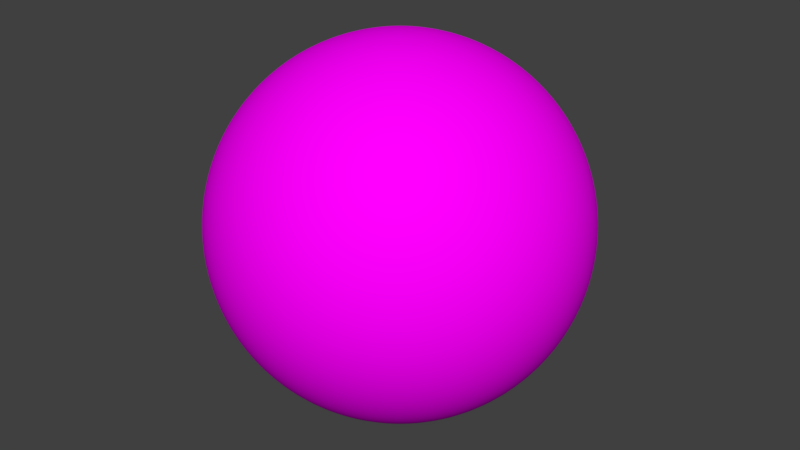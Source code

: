# Source: ziemia.blend  (saved by Blender 2.79.0; exported with 4.5.12 LTS)
import bpy
from mathutils import Matrix  # noqa: F401  (used for matrix-valued properties, if any)

bpy.ops.wm.read_factory_settings(use_empty=True)
scene = bpy.context.scene
scene.name = 'Scene'

# ---- collections
col_collection_1 = bpy.data.collections.new('Collection 1'); scene.collection.children.link(col_collection_1)

# ---- images (referenced by path relative to the original .blend; pixels are not part of the script)
import os
ASSET_DIR = os.environ.get("B2B_ASSET_DIR", "")  # directory of the original .blend (textures are referenced by path, not embedded)
HERE = os.path.dirname(os.path.abspath(__file__))  # packed textures are extracted next to this script under _unpacked/

def load_image(name, relpath, width, height, colorspace="sRGB"):
    """Load a texture the original file referenced (path relative to the .blend, or extracted next to this script)."""
    p = next((c for c in (os.path.join(HERE, relpath), os.path.join(ASSET_DIR, relpath)) if relpath and os.path.exists(c)), "")
    if p:
        img = bpy.data.images.load(p, check_existing=True)
        img.name = name
    else:  # same state as the original file: an image datablock whose file is absent (Cycles renders it pink)
        img = bpy.data.images.new(name, width, height)
        img.source = "FILE"
        img.filepath = "//" + (relpath or name)
    img.colorspace_settings.name = colorspace
    return img
img_albedo_jpg = load_image('Albedo.jpg', 'Albedo.jpg', 1024, 1024, 'sRGB')

# ---- materials (node trees are filled in below, after node groups)
mat_material_001 = bpy.data.materials.new('Material.001')
mat_material_001.alpha_threshold = 0.0
mat_material_001.roughness = 0.5

# ---- material node trees
mat_material_001.use_nodes = True; mat_material_001.node_tree.nodes.clear()
_N = mat_material_001.node_tree.nodes; _L = mat_material_001.node_tree.links
n0 = _N.new('ShaderNodeBsdfDiffuse'); n0.name = 'Diffuse BSDF'; n0.location = (-80, 300)
n1 = _N.new('ShaderNodeOutputMaterial'); n1.name = 'Material Output'; n1.location = (280, 280)
n2 = _N.new('ShaderNodeTexImage'); n2.name = 'Image Texture'; n2.location = (-360, 300)
n2.width = 140
n2.image = img_albedo_jpg
n2.projection = 'SPHERE'
n3 = _N.new('ShaderNodeTexCoord'); n3.name = 'Texture Coordinate'; n3.location = (-700, 280)
_L.new(n0.outputs[0], n1.inputs[0])
_L.new(n2.outputs[0], n0.inputs[0])
_L.new(n3.outputs[0], n2.inputs[0])
n1.is_active_output = True

# ---- world
world_world = bpy.data.worlds.new('World'); scene.world = world_world
world_world.color = (0.05088, 0.05088, 0.05088)
world_world.use_sun_shadow = False
world_world.sun_shadow_jitter_overblur = 0.0
world_world.cycles.sampling_method = 'MANUAL'

# ---- meshes
me_sphere = bpy.data.meshes.new('Sphere')
me_sphere.from_pydata([(0.0, -3.258e-07, -1.0), (0.03806, 0.1913, 0.9808), (0.07466, 0.3753, 0.9239), (0.1084, 0.5449, 0.8315), (0.1379, 0.6935, 0.7071), (0.1622, 0.8155, 0.5556), (0.1802, 0.9061, 0.3827), (0.1913, 0.9619, 0.1951), (0.1951, 0.9808, 7.55e-08), (0.1913, 0.9619, -0.1951), (0.1802, 0.9061, -0.3827), (0.1622, 0.8155, -0.5556), (0.1379, 0.6935, -0.7071), (0.1084, 0.5449, -0.8315), (0.07466, 0.3753, -0.9239), (0.03806, 0.1913, -0.9808), (0.07466, 0.1802, 0.9808), (0.1464, 0.3536, 0.9239), (0.2126, 0.5133, 0.8315), (0.2706, 0.6533, 0.7071), (0.3182, 0.7682, 0.5556), (0.3536, 0.8536, 0.3827), (0.3753, 0.9061, 0.1951), (0.3827, 0.9239, 7.55e-08), (0.3753, 0.9061, -0.1951), (0.3536, 0.8536, -0.3827), (0.3182, 0.7682, -0.5556), (0.2706, 0.6533, -0.7071), (0.2126, 0.5133, -0.8315), (0.1464, 0.3536, -0.9239), (0.07466, 0.1802, -0.9808), (0.1084, 0.1622, 0.9808), (0.2126, 0.3182, 0.9239), (0.3087, 0.4619, 0.8315), (0.3928, 0.5879, 0.7071), (0.4619, 0.6913, 0.5556), (0.5133, 0.7682, 0.3827), (0.5449, 0.8155, 0.1951), (0.5556, 0.8315, 7.55e-08), (0.5449, 0.8155, -0.1951), (0.5133, 0.7682, -0.3827), (0.4619, 0.6913, -0.5556), (0.3928, 0.5879, -0.7071), (0.3087, 0.4619, -0.8315), (0.2126, 0.3182, -0.9239), (0.1084, 0.1622, -0.9808), (0.1379, 0.1379, 0.9808), (0.2706, 0.2706, 0.9239), (0.3928, 0.3928, 0.8315), (0.5, 0.5, 0.7071), (0.5879, 0.5879, 0.5556), (0.6533, 0.6533, 0.3827), (0.6935, 0.6935, 0.1951), (0.7071, 0.7071, 7.55e-08), (0.6935, 0.6935, -0.1951), (0.6533, 0.6533, -0.3827), (0.5879, 0.5879, -0.5556), (0.5, 0.5, -0.7071), (0.3928, 0.3928, -0.8315), (0.2706, 0.2706, -0.9239), (0.1379, 0.1379, -0.9808), (0.1622, 0.1084, 0.9808), (0.3182, 0.2126, 0.9239), (0.4619, 0.3087, 0.8315), (0.5879, 0.3928, 0.7071), (0.6913, 0.4619, 0.5556), (0.7682, 0.5133, 0.3827), (0.8155, 0.5449, 0.1951), (0.8315, 0.5556, 7.55e-08), (0.8155, 0.5449, -0.1951), (0.7682, 0.5133, -0.3827), (0.6913, 0.4619, -0.5556), (0.5879, 0.3928, -0.7071), (0.4619, 0.3087, -0.8315), (0.3182, 0.2126, -0.9239), (0.1622, 0.1084, -0.9808), (0.1802, 0.07466, 0.9808), (0.3536, 0.1464, 0.9239), (0.5133, 0.2126, 0.8315), (0.6533, 0.2706, 0.7071), (0.7682, 0.3182, 0.5556), (0.8536, 0.3536, 0.3827), (0.9061, 0.3753, 0.1951), (0.9239, 0.3827, 7.55e-08), (0.9061, 0.3753, -0.1951), (0.8536, 0.3536, -0.3827), (0.7682, 0.3182, -0.5556), (0.6533, 0.2706, -0.7071), (0.5133, 0.2126, -0.8315), (0.3536, 0.1464, -0.9239), (0.1802, 0.07466, -0.9808), (0.1913, 0.03806, 0.9808), (0.3753, 0.07466, 0.9239), (0.5449, 0.1084, 0.8315), (0.6935, 0.1379, 0.7071), (0.8155, 0.1622, 0.5556), (0.9061, 0.1802, 0.3827), (0.9619, 0.1913, 0.1951), (0.9808, 0.1951, 7.55e-08), (0.9619, 0.1913, -0.1951), (0.9061, 0.1802, -0.3827), (0.8155, 0.1622, -0.5556), (0.6935, 0.1379, -0.7071), (0.5449, 0.1084, -0.8315), (0.3753, 0.07466, -0.9239), (0.1913, 0.03806, -0.9808), (0.1951, -3.266e-07, 0.9808), (0.3827, -3.192e-07, 0.9239), (0.5556, -3.117e-07, 0.8315), (0.7071, -3.192e-07, 0.7071), (0.8315, -3.341e-07, 0.5556), (0.9239, -2.745e-07, 0.3827), (0.9808, -3.937e-07, 0.1951), (1.0, -3.788e-07, 7.55e-08), (0.9808, -3.937e-07, -0.1951), (0.9239, -2.298e-07, -0.3827), (0.8315, -3.341e-07, -0.5556), (0.7071, -3.192e-07, -0.7071), (0.5556, -3.415e-07, -0.8315), (0.3827, -3.043e-07, -0.9239), (0.1951, -3.08e-07, -0.9808), (0.1913, -0.03806, 0.9808), (0.3753, -0.07466, 0.9239), (0.5449, -0.1084, 0.8315), (0.6935, -0.138, 0.7071), (0.8155, -0.1622, 0.5556), (0.9061, -0.1802, 0.3827), (0.9619, -0.1913, 0.1951), (0.9808, -0.1951, 7.55e-08), (0.9619, -0.1913, -0.1951), (0.9061, -0.1802, -0.3827), (0.8155, -0.1622, -0.5556), (0.6935, -0.138, -0.7071), (0.5449, -0.1084, -0.8315), (0.3753, -0.07466, -0.9239), (0.1913, -0.03806, -0.9808), (0.1802, -0.07466, 0.9808), (0.3536, -0.1464, 0.9239), (0.5133, -0.2126, 0.8315), (0.6533, -0.2706, 0.7071), (0.7682, -0.3182, 0.5556), (0.8536, -0.3536, 0.3827), (0.9061, -0.3753, 0.1951), (0.9239, -0.3827, 7.55e-08), (0.9061, -0.3753, -0.1951), (0.8536, -0.3536, -0.3827), (0.7682, -0.3182, -0.5556), (0.6533, -0.2706, -0.7071), (0.5133, -0.2126, -0.8315), (0.3536, -0.1464, -0.9239), (0.1802, -0.07466, -0.9808), (0.1622, -0.1084, 0.9808), (0.3182, -0.2126, 0.9239), (0.4619, -0.3087, 0.8315), (0.5879, -0.3928, 0.7071), (0.6913, -0.4619, 0.5556), (0.7682, -0.5133, 0.3827), (0.8155, -0.5449, 0.1951), (0.8315, -0.5556, 7.55e-08), (0.8155, -0.5449, -0.1951), (0.7682, -0.5133, -0.3827), (0.6913, -0.4619, -0.5556), (0.5879, -0.3928, -0.7071), (0.4619, -0.3087, -0.8315), (0.3182, -0.2126, -0.9239), (0.1622, -0.1084, -0.9808), (0.1379, -0.138, 0.9808), (0.2706, -0.2706, 0.9239), (0.3928, -0.3928, 0.8315), (0.5, -0.5, 0.7071), (0.5879, -0.5879, 0.5556), (0.6533, -0.6533, 0.3827), (0.6935, -0.6935, 0.1951), (0.7071, -0.7071, 7.55e-08), (0.6935, -0.6935, -0.1951), (0.6533, -0.6533, -0.3827), (0.5879, -0.5879, -0.5556), (0.5, -0.5, -0.7071), (0.3928, -0.3928, -0.8315), (0.2706, -0.2706, -0.9239), (0.1379, -0.138, -0.9808), (0.1084, -0.1622, 0.9808), (0.2126, -0.3182, 0.9239), (0.3087, -0.4619, 0.8315), (0.3928, -0.5879, 0.7071), (0.4619, -0.6913, 0.5556), (0.5133, -0.7682, 0.3827), (0.5449, -0.8155, 0.1951), (0.5556, -0.8315, 7.55e-08), (0.5449, -0.8155, -0.1951), (0.5133, -0.7682, -0.3827), (0.4619, -0.6913, -0.5556), (0.3928, -0.5879, -0.7071), (0.3087, -0.4619, -0.8315), (0.2126, -0.3182, -0.9239), (0.1084, -0.1622, -0.9808), (0.07466, -0.1802, 0.9808), (0.1464, -0.3536, 0.9239), (0.2126, -0.5133, 0.8315), (0.2706, -0.6533, 0.7071), (0.3182, -0.7682, 0.5556), (0.3536, -0.8536, 0.3827), (0.3753, -0.9061, 0.1951), (0.3827, -0.9239, 7.55e-08), (0.3753, -0.9061, -0.1951), (0.3536, -0.8536, -0.3827), (0.3182, -0.7682, -0.5556), (0.2706, -0.6533, -0.7071), (0.2126, -0.5133, -0.8315), (0.1464, -0.3536, -0.9239), (0.07466, -0.1802, -0.9808), (0.03806, -0.1913, 0.9808), (0.07466, -0.3753, 0.9239), (0.1084, -0.5449, 0.8315), (0.1379, -0.6935, 0.7071), (0.1622, -0.8155, 0.5556), (0.1802, -0.9061, 0.3827), (0.1913, -0.9619, 0.1951), (0.1951, -0.9808, 7.55e-08), (0.1913, -0.9619, -0.1951), (0.1802, -0.9061, -0.3827), (0.1622, -0.8155, -0.5556), (0.1379, -0.6935, -0.7071), (0.1084, -0.5449, -0.8315), (0.07466, -0.3753, -0.9239), (0.03806, -0.1913, -0.9808), (-7.212e-09, -0.1951, 0.9808), (4.122e-08, -0.3827, 0.9239), (2.632e-08, -0.5556, 0.8315), (-2.584e-08, -0.7071, 0.7071), (-8.544e-08, -0.8315, 0.5556), (6.357e-08, -0.9239, 0.3827), (-8.544e-08, -0.9808, 0.1951), (-1.003e-07, -1.0, 7.55e-08), (-8.544e-08, -0.9808, -0.1951), (6.357e-08, -0.9239, -0.3827), (-8.544e-08, -0.8315, -0.5556), (-2.584e-08, -0.7071, -0.7071), (-1.094e-08, -0.5556, -0.8315), (3.964e-09, -0.3827, -0.9239), (3.964e-09, -0.1951, -0.9808), (-0.03806, -0.1913, 0.9808), (-0.07466, -0.3753, 0.9239), (-0.1084, -0.5449, 0.8315), (-0.1379, -0.6935, 0.7071), (-0.1622, -0.8155, 0.5556), (-0.1802, -0.9061, 0.3827), (-0.1913, -0.9619, 0.1951), (-0.1951, -0.9808, 7.55e-08), (-0.1913, -0.9619, -0.1951), (-0.1802, -0.9061, -0.3827), (-0.1622, -0.8155, -0.5556), (-0.1379, -0.6935, -0.7071), (-0.1084, -0.5449, -0.8315), (-0.07466, -0.3753, -0.9239), (-0.03806, -0.1913, -0.9808), (-1.247e-07, -6.269e-07, 1.0), (-0.07466, -0.1802, 0.9808), (-0.1464, -0.3536, 0.9239), (-0.2126, -0.5133, 0.8315), (-0.2706, -0.6533, 0.7071), (-0.3182, -0.7682, 0.5556), (-0.3536, -0.8536, 0.3827), (-0.3753, -0.9061, 0.1951), (-0.3827, -0.9239, 7.55e-08), (-0.3753, -0.9061, -0.1951), (-0.3536, -0.8536, -0.3827), (-0.3182, -0.7682, -0.5556), (-0.2706, -0.6533, -0.7071), (-0.2126, -0.5133, -0.8315), (-0.1464, -0.3536, -0.9239), (-0.07466, -0.1802, -0.9808), (-0.1084, -0.1622, 0.9808), (-0.2126, -0.3182, 0.9239), (-0.3087, -0.4619, 0.8315), (-0.3928, -0.5879, 0.7071), (-0.4619, -0.6913, 0.5556), (-0.5133, -0.7682, 0.3827), (-0.5449, -0.8155, 0.1951), (-0.5556, -0.8315, 7.55e-08), (-0.5449, -0.8155, -0.1951), (-0.5133, -0.7682, -0.3827), (-0.4619, -0.6913, -0.5556), (-0.3928, -0.5879, -0.7071), (-0.3087, -0.4619, -0.8315), (-0.2126, -0.3182, -0.9239), (-0.1084, -0.1622, -0.9808), (-0.1379, -0.138, 0.9808), (-0.2706, -0.2706, 0.9239), (-0.3928, -0.3928, 0.8315), (-0.5, -0.5, 0.7071), (-0.5879, -0.5879, 0.5556), (-0.6533, -0.6533, 0.3827), (-0.6935, -0.6935, 0.1951), (-0.7071, -0.7071, 7.55e-08), (-0.6935, -0.6935, -0.1951), (-0.6533, -0.6533, -0.3827), (-0.5879, -0.5879, -0.5556), (-0.5, -0.5, -0.7071), (-0.3928, -0.3928, -0.8315), (-0.2706, -0.2706, -0.9239), (-0.1379, -0.1379, -0.9808), (-0.1622, -0.1084, 0.9808), (-0.3182, -0.2126, 0.9239), (-0.4619, -0.3087, 0.8315), (-0.5879, -0.3928, 0.7071), (-0.6913, -0.4619, 0.5556), (-0.7682, -0.5133, 0.3827), (-0.8155, -0.5449, 0.1951), (-0.8315, -0.5556, 7.55e-08), (-0.8155, -0.5449, -0.1951), (-0.7682, -0.5133, -0.3827), (-0.6913, -0.4619, -0.5556), (-0.5879, -0.3928, -0.7071), (-0.4619, -0.3087, -0.8315), (-0.3182, -0.2126, -0.9239), (-0.1622, -0.1084, -0.9808), (-0.1802, -0.07466, 0.9808), (-0.3536, -0.1464, 0.9239), (-0.5133, -0.2126, 0.8315), (-0.6533, -0.2706, 0.7071), (-0.7682, -0.3182, 0.5556), (-0.8536, -0.3536, 0.3827), (-0.9061, -0.3753, 0.1951), (-0.9239, -0.3827, 7.55e-08), (-0.9061, -0.3753, -0.1951), (-0.8536, -0.3536, -0.3827), (-0.7682, -0.3182, -0.5556), (-0.6533, -0.2706, -0.7071), (-0.5133, -0.2126, -0.8315), (-0.3536, -0.1464, -0.9239), (-0.1802, -0.07466, -0.9808), (-0.1913, -0.03806, 0.9808), (-0.3753, -0.07466, 0.9239), (-0.5449, -0.1084, 0.8315), (-0.6935, -0.1379, 0.7071), (-0.8155, -0.1622, 0.5556), (-0.9061, -0.1802, 0.3827), (-0.9619, -0.1913, 0.1951), (-0.9808, -0.1951, 7.55e-08), (-0.9619, -0.1913, -0.1951), (-0.9061, -0.1802, -0.3827), (-0.8155, -0.1622, -0.5556), (-0.6935, -0.1379, -0.7071), (-0.5449, -0.1084, -0.8315), (-0.3753, -0.07466, -0.9239), (-0.1913, -0.03806, -0.9808), (-0.1951, -3.117e-07, 0.9808), (-0.3827, -2.819e-07, 0.9239), (-0.5556, -2.819e-07, 0.8315), (-0.7071, -1.851e-07, 0.7071), (-0.8315, -1.404e-07, 0.5556), (-0.9239, -3.192e-07, 0.3827), (-0.9808, -9.567e-08, 0.1951), (-1.0, -1.404e-07, 7.55e-08), (-0.9808, -9.567e-08, -0.1951), (-0.9239, -3.192e-07, -0.3827), (-0.8315, -1.404e-07, -0.5556), (-0.7071, -1.851e-07, -0.7071), (-0.5556, -2.596e-07, -0.8315), (-0.3827, -2.521e-07, -0.9239), (-0.1951, -3.155e-07, -0.9808), (-0.1913, 0.03806, 0.9808), (-0.3753, 0.07466, 0.9239), (-0.5449, 0.1084, 0.8315), (-0.6935, 0.1379, 0.7071), (-0.8155, 0.1622, 0.5556), (-0.9061, 0.1802, 0.3827), (-0.9619, 0.1913, 0.1951), (-0.9808, 0.1951, 7.55e-08), (-0.9619, 0.1913, -0.1951), (-0.9061, 0.1802, -0.3827), (-0.8155, 0.1622, -0.5556), (-0.6935, 0.1379, -0.7071), (-0.5449, 0.1084, -0.8315), (-0.3753, 0.07466, -0.9239), (-0.1913, 0.03806, -0.9808), (-0.1802, 0.07466, 0.9808), (-0.3536, 0.1464, 0.9239), (-0.5133, 0.2126, 0.8315), (-0.6533, 0.2706, 0.7071), (-0.7682, 0.3182, 0.5556), (-0.8536, 0.3536, 0.3827), (-0.9061, 0.3753, 0.1951), (-0.9239, 0.3827, 7.55e-08), (-0.9061, 0.3753, -0.1951), (-0.8536, 0.3536, -0.3827), (-0.7682, 0.3182, -0.5556), (-0.6533, 0.2706, -0.7071), (-0.5133, 0.2126, -0.8315), (-0.3536, 0.1464, -0.9239), (-0.1802, 0.07466, -0.9808), (-0.1622, 0.1084, 0.9808), (-0.3182, 0.2126, 0.9239), (-0.4619, 0.3087, 0.8315), (-0.5879, 0.3928, 0.7071), (-0.6913, 0.4619, 0.5556), (-0.7682, 0.5133, 0.3827), (-0.8155, 0.5449, 0.1951), (-0.8315, 0.5556, 7.55e-08), (-0.8155, 0.5449, -0.1951), (-0.7682, 0.5133, -0.3827), (-0.6913, 0.4619, -0.5556), (-0.5879, 0.3928, -0.7071), (-0.4619, 0.3087, -0.8315), (-0.3182, 0.2126, -0.9239), (-0.1622, 0.1084, -0.9808), (-0.1379, 0.1379, 0.9808), (-0.2706, 0.2706, 0.9239), (-0.3928, 0.3928, 0.8315), (-0.5, 0.5, 0.7071), (-0.5879, 0.5879, 0.5556), (-0.6533, 0.6533, 0.3827), (-0.6935, 0.6935, 0.1951), (-0.7071, 0.7071, 7.55e-08), (-0.6935, 0.6935, -0.1951), (-0.6533, 0.6533, -0.3827), (-0.5879, 0.5879, -0.5556), (-0.5, 0.5, -0.7071), (-0.3928, 0.3928, -0.8315), (-0.2706, 0.2706, -0.9239), (-0.1379, 0.1379, -0.9808), (-0.1084, 0.1622, 0.9808), (-0.2126, 0.3182, 0.9239), (-0.3087, 0.4619, 0.8315), (-0.3928, 0.5879, 0.7071), (-0.4619, 0.6913, 0.5556), (-0.5133, 0.7682, 0.3827), (-0.5449, 0.8155, 0.1951), (-0.5556, 0.8315, 7.55e-08), (-0.5449, 0.8155, -0.1951), (-0.5133, 0.7682, -0.3827), (-0.4619, 0.6913, -0.5556), (-0.3928, 0.5879, -0.7071), (-0.3087, 0.4619, -0.8315), (-0.2126, 0.3182, -0.9239), (-0.1084, 0.1622, -0.9808), (-0.07466, 0.1802, 0.9808), (-0.1464, 0.3536, 0.9239), (-0.2126, 0.5133, 0.8315), (-0.2706, 0.6533, 0.7071), (-0.3182, 0.7682, 0.5556), (-0.3536, 0.8536, 0.3827), (-0.3753, 0.9061, 0.1951), (-0.3827, 0.9239, 7.55e-08), (-0.3753, 0.9061, -0.1951), (-0.3536, 0.8536, -0.3827), (-0.3182, 0.7682, -0.5556), (-0.2706, 0.6533, -0.7071), (-0.2126, 0.5133, -0.8315), (-0.1464, 0.3536, -0.9239), (-0.07466, 0.1802, -0.9808), (-0.03806, 0.1913, 0.9808), (-0.07466, 0.3753, 0.9239), (-0.1084, 0.5449, 0.8315), (-0.1379, 0.6935, 0.7071), (-0.1622, 0.8155, 0.5556), (-0.1802, 0.9061, 0.3827), (-0.1913, 0.9619, 0.1951), (-0.1951, 0.9808, 7.55e-08), (-0.1913, 0.9619, -0.1951), (-0.1802, 0.9061, -0.3827), (-0.1622, 0.8155, -0.5556), (-0.1379, 0.6935, -0.7071), (-0.1084, 0.5449, -0.8315), (-0.07466, 0.3753, -0.9239), (-0.03806, 0.1913, -0.9808), (3.749e-08, 0.1951, 0.9808), (7.847e-08, 0.3827, 0.9239), (1.083e-07, 0.5556, 0.8315), (1.53e-07, 0.7071, 0.7071), (2.722e-07, 0.8315, 0.5556), (6.357e-08, 0.9239, 0.3827), (2.573e-07, 0.9808, 0.1951), (2.722e-07, 1.0, 7.55e-08), (2.573e-07, 0.9808, -0.1951), (6.357e-08, 0.9239, -0.3827), (2.722e-07, 0.8315, -0.5556), (1.53e-07, 0.7071, -0.7071), (1.232e-07, 0.5556, -0.8315), (7.847e-08, 0.3827, -0.9239), (1.514e-08, 0.1951, -0.9808)], [], [(476, 475, 9, 10), (469, 468, 2, 3), (477, 476, 10, 11), (470, 469, 3, 4), (478, 477, 11, 12), (471, 470, 4, 5), (479, 478, 12, 13), (472, 471, 5, 6), (480, 479, 13, 14), (473, 472, 6, 7), (481, 480, 14, 15), (474, 473, 7, 8), (467, 256, 1), (0, 481, 15), (475, 474, 8, 9), (468, 467, 1, 2), (0, 15, 30), (9, 8, 23, 24), (2, 1, 16, 17), (10, 9, 24, 25), (3, 2, 17, 18), (11, 10, 25, 26), (4, 3, 18, 19), (12, 11, 26, 27), (5, 4, 19, 20), (13, 12, 27, 28), (6, 5, 20, 21), (14, 13, 28, 29), (7, 6, 21, 22), (15, 14, 29, 30), (8, 7, 22, 23), (1, 256, 16), (28, 27, 42, 43), (21, 20, 35, 36), (29, 28, 43, 44), (22, 21, 36, 37), (30, 29, 44, 45), (23, 22, 37, 38), (16, 256, 31), (0, 30, 45), (24, 23, 38, 39), (17, 16, 31, 32), (25, 24, 39, 40), (18, 17, 32, 33), (26, 25, 40, 41), (19, 18, 33, 34), (27, 26, 41, 42), (20, 19, 34, 35), (32, 31, 46, 47), (40, 39, 54, 55), (33, 32, 47, 48), (41, 40, 55, 56), (34, 33, 48, 49), (42, 41, 56, 57), (35, 34, 49, 50), (43, 42, 57, 58), (36, 35, 50, 51), (44, 43, 58, 59), (37, 36, 51, 52), (45, 44, 59, 60), (38, 37, 52, 53), (31, 256, 46), (0, 45, 60), (39, 38, 53, 54), (51, 50, 65, 66), (59, 58, 73, 74), (52, 51, 66, 67), (60, 59, 74, 75), (53, 52, 67, 68), (46, 256, 61), (0, 60, 75), (54, 53, 68, 69), (47, 46, 61, 62), (55, 54, 69, 70), (48, 47, 62, 63), (56, 55, 70, 71), (49, 48, 63, 64), (57, 56, 71, 72), (50, 49, 64, 65), (58, 57, 72, 73), (70, 69, 84, 85), (63, 62, 77, 78), (71, 70, 85, 86), (64, 63, 78, 79), (72, 71, 86, 87), (65, 64, 79, 80), (73, 72, 87, 88), (66, 65, 80, 81), (74, 73, 88, 89), (67, 66, 81, 82), (75, 74, 89, 90), (68, 67, 82, 83), (61, 256, 76), (0, 75, 90), (69, 68, 83, 84), (62, 61, 76, 77), (89, 88, 103, 104), (82, 81, 96, 97), (90, 89, 104, 105), (83, 82, 97, 98), (76, 256, 91), (0, 90, 105), (84, 83, 98, 99), (77, 76, 91, 92), (85, 84, 99, 100), (78, 77, 92, 93), (86, 85, 100, 101), (79, 78, 93, 94), (87, 86, 101, 102), (80, 79, 94, 95), (88, 87, 102, 103), (81, 80, 95, 96), (93, 92, 107, 108), (101, 100, 115, 116), (94, 93, 108, 109), (102, 101, 116, 117), (95, 94, 109, 110), (103, 102, 117, 118), (96, 95, 110, 111), (104, 103, 118, 119), (97, 96, 111, 112), (105, 104, 119, 120), (98, 97, 112, 113), (91, 256, 106), (0, 105, 120), (99, 98, 113, 114), (92, 91, 106, 107), (100, 99, 114, 115), (112, 111, 126, 127), (120, 119, 134, 135), (113, 112, 127, 128), (106, 256, 121), (0, 120, 135), (114, 113, 128, 129), (107, 106, 121, 122), (115, 114, 129, 130), (108, 107, 122, 123), (116, 115, 130, 131), (109, 108, 123, 124), (117, 116, 131, 132), (110, 109, 124, 125), (118, 117, 132, 133), (111, 110, 125, 126), (119, 118, 133, 134), (131, 130, 145, 146), (124, 123, 138, 139), (132, 131, 146, 147), (125, 124, 139, 140), (133, 132, 147, 148), (126, 125, 140, 141), (134, 133, 148, 149), (127, 126, 141, 142), (135, 134, 149, 150), (128, 127, 142, 143), (121, 256, 136), (0, 135, 150), (129, 128, 143, 144), (122, 121, 136, 137), (130, 129, 144, 145), (123, 122, 137, 138), (150, 149, 164, 165), (143, 142, 157, 158), (136, 256, 151), (0, 150, 165), (144, 143, 158, 159), (137, 136, 151, 152), (145, 144, 159, 160), (138, 137, 152, 153), (146, 145, 160, 161), (139, 138, 153, 154), (147, 146, 161, 162), (140, 139, 154, 155), (148, 147, 162, 163), (141, 140, 155, 156), (149, 148, 163, 164), (142, 141, 156, 157), (162, 161, 176, 177), (155, 154, 169, 170), (163, 162, 177, 178), (156, 155, 170, 171), (164, 163, 178, 179), (157, 156, 171, 172), (165, 164, 179, 180), (158, 157, 172, 173), (151, 256, 166), (0, 165, 180), (159, 158, 173, 174), (152, 151, 166, 167), (160, 159, 174, 175), (153, 152, 167, 168), (161, 160, 175, 176), (154, 153, 168, 169), (166, 256, 181), (0, 180, 195), (174, 173, 188, 189), (167, 166, 181, 182), (175, 174, 189, 190), (168, 167, 182, 183), (176, 175, 190, 191), (169, 168, 183, 184), (177, 176, 191, 192), (170, 169, 184, 185), (178, 177, 192, 193), (171, 170, 185, 186), (179, 178, 193, 194), (172, 171, 186, 187), (180, 179, 194, 195), (173, 172, 187, 188), (185, 184, 199, 200), (193, 192, 207, 208), (186, 185, 200, 201), (194, 193, 208, 209), (187, 186, 201, 202), (195, 194, 209, 210), (188, 187, 202, 203), (181, 256, 196), (0, 195, 210), (189, 188, 203, 204), (182, 181, 196, 197), (190, 189, 204, 205), (183, 182, 197, 198), (191, 190, 205, 206), (184, 183, 198, 199), (192, 191, 206, 207), (204, 203, 218, 219), (197, 196, 211, 212), (205, 204, 219, 220), (198, 197, 212, 213), (206, 205, 220, 221), (199, 198, 213, 214), (207, 206, 221, 222), (200, 199, 214, 215), (208, 207, 222, 223), (201, 200, 215, 216), (209, 208, 223, 224), (202, 201, 216, 217), (210, 209, 224, 225), (203, 202, 217, 218), (196, 256, 211), (0, 210, 225), (223, 222, 237, 238), (216, 215, 230, 231), (224, 223, 238, 239), (217, 216, 231, 232), (225, 224, 239, 240), (218, 217, 232, 233), (211, 256, 226), (0, 225, 240), (219, 218, 233, 234), (212, 211, 226, 227), (220, 219, 234, 235), (213, 212, 227, 228), (221, 220, 235, 236), (214, 213, 228, 229), (222, 221, 236, 237), (215, 214, 229, 230), (227, 226, 241, 242), (235, 234, 249, 250), (228, 227, 242, 243), (236, 235, 250, 251), (229, 228, 243, 244), (237, 236, 251, 252), (230, 229, 244, 245), (238, 237, 252, 253), (231, 230, 245, 246), (239, 238, 253, 254), (232, 231, 246, 247), (240, 239, 254, 255), (233, 232, 247, 248), (226, 256, 241), (0, 240, 255), (234, 233, 248, 249), (246, 245, 261, 262), (254, 253, 269, 270), (247, 246, 262, 263), (255, 254, 270, 271), (248, 247, 263, 264), (241, 256, 257), (0, 255, 271), (249, 248, 264, 265), (242, 241, 257, 258), (250, 249, 265, 266), (243, 242, 258, 259), (251, 250, 266, 267), (244, 243, 259, 260), (252, 251, 267, 268), (245, 244, 260, 261), (253, 252, 268, 269), (266, 265, 280, 281), (259, 258, 273, 274), (267, 266, 281, 282), (260, 259, 274, 275), (268, 267, 282, 283), (261, 260, 275, 276), (269, 268, 283, 284), (262, 261, 276, 277), (270, 269, 284, 285), (263, 262, 277, 278), (271, 270, 285, 286), (264, 263, 278, 279), (257, 256, 272), (0, 271, 286), (265, 264, 279, 280), (258, 257, 272, 273), (285, 284, 299, 300), (278, 277, 292, 293), (286, 285, 300, 301), (279, 278, 293, 294), (272, 256, 287), (0, 286, 301), (280, 279, 294, 295), (273, 272, 287, 288), (281, 280, 295, 296), (274, 273, 288, 289), (282, 281, 296, 297), (275, 274, 289, 290), (283, 282, 297, 298), (276, 275, 290, 291), (284, 283, 298, 299), (277, 276, 291, 292), (297, 296, 311, 312), (290, 289, 304, 305), (298, 297, 312, 313), (291, 290, 305, 306), (299, 298, 313, 314), (292, 291, 306, 307), (300, 299, 314, 315), (293, 292, 307, 308), (301, 300, 315, 316), (294, 293, 308, 309), (287, 256, 302), (0, 301, 316), (295, 294, 309, 310), (288, 287, 302, 303), (296, 295, 310, 311), (289, 288, 303, 304), (316, 315, 330, 331), (309, 308, 323, 324), (302, 256, 317), (0, 316, 331), (310, 309, 324, 325), (303, 302, 317, 318), (311, 310, 325, 326), (304, 303, 318, 319), (312, 311, 326, 327), (305, 304, 319, 320), (313, 312, 327, 328), (306, 305, 320, 321), (314, 313, 328, 329), (307, 306, 321, 322), (315, 314, 329, 330), (308, 307, 322, 323), (320, 319, 334, 335), (328, 327, 342, 343), (321, 320, 335, 336), (329, 328, 343, 344), (322, 321, 336, 337), (330, 329, 344, 345), (323, 322, 337, 338), (331, 330, 345, 346), (324, 323, 338, 339), (317, 256, 332), (0, 331, 346), (325, 324, 339, 340), (318, 317, 332, 333), (326, 325, 340, 341), (319, 318, 333, 334), (327, 326, 341, 342), (339, 338, 353, 354), (332, 256, 347), (0, 346, 361), (340, 339, 354, 355), (333, 332, 347, 348), (341, 340, 355, 356), (334, 333, 348, 349), (342, 341, 356, 357), (335, 334, 349, 350), (343, 342, 357, 358), (336, 335, 350, 351), (344, 343, 358, 359), (337, 336, 351, 352), (345, 344, 359, 360), (338, 337, 352, 353), (346, 345, 360, 361), (358, 357, 372, 373), (351, 350, 365, 366), (359, 358, 373, 374), (352, 351, 366, 367), (360, 359, 374, 375), (353, 352, 367, 368), (361, 360, 375, 376), (354, 353, 368, 369), (347, 256, 362), (0, 361, 376), (355, 354, 369, 370), (348, 347, 362, 363), (356, 355, 370, 371), (349, 348, 363, 364), (357, 356, 371, 372), (350, 349, 364, 365), (362, 256, 377), (0, 376, 391), (370, 369, 384, 385), (363, 362, 377, 378), (371, 370, 385, 386), (364, 363, 378, 379), (372, 371, 386, 387), (365, 364, 379, 380), (373, 372, 387, 388), (366, 365, 380, 381), (374, 373, 388, 389), (367, 366, 381, 382), (375, 374, 389, 390), (368, 367, 382, 383), (376, 375, 390, 391), (369, 368, 383, 384), (381, 380, 395, 396), (389, 388, 403, 404), (382, 381, 396, 397), (390, 389, 404, 405), (383, 382, 397, 398), (391, 390, 405, 406), (384, 383, 398, 399), (377, 256, 392), (0, 391, 406), (385, 384, 399, 400), (378, 377, 392, 393), (386, 385, 400, 401), (379, 378, 393, 394), (387, 386, 401, 402), (380, 379, 394, 395), (388, 387, 402, 403), (400, 399, 414, 415), (393, 392, 407, 408), (401, 400, 415, 416), (394, 393, 408, 409), (402, 401, 416, 417), (395, 394, 409, 410), (403, 402, 417, 418), (396, 395, 410, 411), (404, 403, 418, 419), (397, 396, 411, 412), (405, 404, 419, 420), (398, 397, 412, 413), (406, 405, 420, 421), (399, 398, 413, 414), (392, 256, 407), (0, 406, 421), (419, 418, 433, 434), (412, 411, 426, 427), (420, 419, 434, 435), (413, 412, 427, 428), (421, 420, 435, 436), (414, 413, 428, 429), (407, 256, 422), (0, 421, 436), (415, 414, 429, 430), (408, 407, 422, 423), (416, 415, 430, 431), (409, 408, 423, 424), (417, 416, 431, 432), (410, 409, 424, 425), (418, 417, 432, 433), (411, 410, 425, 426), (431, 430, 445, 446), (424, 423, 438, 439), (432, 431, 446, 447), (425, 424, 439, 440), (433, 432, 447, 448), (426, 425, 440, 441), (434, 433, 448, 449), (427, 426, 441, 442), (435, 434, 449, 450), (428, 427, 442, 443), (436, 435, 450, 451), (429, 428, 443, 444), (422, 256, 437), (0, 436, 451), (430, 429, 444, 445), (423, 422, 437, 438), (450, 449, 464, 465), (443, 442, 457, 458), (451, 450, 465, 466), (444, 443, 458, 459), (437, 256, 452), (0, 451, 466), (445, 444, 459, 460), (438, 437, 452, 453), (446, 445, 460, 461), (439, 438, 453, 454), (447, 446, 461, 462), (440, 439, 454, 455), (448, 447, 462, 463), (441, 440, 455, 456), (449, 448, 463, 464), (442, 441, 456, 457), (454, 453, 468, 469), (462, 461, 476, 477), (455, 454, 469, 470), (463, 462, 477, 478), (456, 455, 470, 471), (464, 463, 478, 479), (457, 456, 471, 472), (465, 464, 479, 480), (458, 457, 472, 473), (466, 465, 480, 481), (459, 458, 473, 474), (452, 256, 467), (0, 466, 481), (460, 459, 474, 475), (453, 452, 467, 468), (461, 460, 475, 476)])
me_sphere.polygons.foreach_set('use_smooth', [True] * 512)
_uv = me_sphere.uv_layers.new(name='UVMap')
_uv.uv.foreach_set('vector', [0.2319, 0.3424, 0.2305, 0.2803, 0.2519, 0.2803, 0.2521, 0.3424, 0.1192, 0.5763, 0.1183, 0.6318, 0.1101, 0.6294, 0.1074, 0.5729, 0.2346, 0.4009, 0.2319, 0.3424, 0.2521, 0.3424, 0.2527, 0.4009, 0.1187, 0.5273, 0.1192, 0.5763, 0.1074, 0.5729, 0.1036, 0.5229, 0.2383, 0.4537, 0.2346, 0.4009, 0.2527, 0.4009, 0.2537, 0.4537, 0.2371, 0.04449, 0.2415, 3.845e-08, 0.257, 0.0, 0.2553, 0.04449, 0.243, 0.4986, 0.2383, 0.4537, 0.2537, 0.4537, 0.2551, 0.4986, 0.2337, 0.09688, 0.2371, 0.04449, 0.2553, 0.04449, 0.2539, 0.09688, 0.2204, 0.8446, 0.2031, 0.8616, 0.1984, 0.8304, 0.2171, 0.8231, 0.2314, 0.1552, 0.2337, 0.09688, 0.2539, 0.09688, 0.2528, 0.1552, 0.2392, 0.8223, 0.2204, 0.8446, 0.2171, 0.8231, 0.2375, 0.8114, 0.2303, 0.2171, 0.2314, 0.1552, 0.2528, 0.1552, 0.2522, 0.2171, 0.1159, 0.6917, 0.1121, 0.7535, 0.1117, 0.6904, 0.2587, 0.7955, 0.2392, 0.8223, 0.2375, 0.8114, 0.2305, 0.2803, 0.2303, 0.2171, 0.2522, 0.2171, 0.2519, 0.2803, 0.1183, 0.6318, 0.1159, 0.6917, 0.1117, 0.6904, 0.1101, 0.6294, 0.2587, 0.7955, 0.2375, 0.8114, 0.2367, 0.7997, 0.2519, 0.2803, 0.2522, 0.2171, 0.2744, 0.2184, 0.2737, 0.2816, 0.1101, 0.6294, 0.1117, 0.6904, 0.1076, 0.6916, 0.102, 0.6318, 0.2521, 0.3424, 0.2519, 0.2803, 0.2737, 0.2816, 0.2727, 0.3436, 0.1074, 0.5729, 0.1101, 0.6294, 0.102, 0.6318, 0.09555, 0.5763, 0.2527, 0.4009, 0.2521, 0.3424, 0.2727, 0.3436, 0.2712, 0.402, 0.1036, 0.5229, 0.1074, 0.5729, 0.09555, 0.5763, 0.08856, 0.5272, 0.2537, 0.4537, 0.2527, 0.4009, 0.2712, 0.402, 0.2695, 0.4546, 0.2553, 0.04449, 0.257, 0.0, 0.2727, 0.000902, 0.2738, 0.04555, 0.2551, 0.4986, 0.2537, 0.4537, 0.2695, 0.4546, 0.2675, 0.4993, 0.2539, 0.09688, 0.2553, 0.04449, 0.2738, 0.04555, 0.2744, 0.09806, 0.2171, 0.8231, 0.1984, 0.8304, 0.1959, 0.7973, 0.2155, 0.8003, 0.2528, 0.1552, 0.2539, 0.09688, 0.2744, 0.09806, 0.2746, 0.1564, 0.2375, 0.8114, 0.2171, 0.8231, 0.2155, 0.8003, 0.2367, 0.7997, 0.2522, 0.2171, 0.2528, 0.1552, 0.2746, 0.1564, 0.2744, 0.2184, 0.1117, 0.6904, 0.1121, 0.7535, 0.1076, 0.6916, 0.1959, 0.7973, 0.1788, 0.7908, 0.1788, 0.7478, 0.1959, 0.7636, 0.2744, 0.09806, 0.2738, 0.04555, 0.2919, 0.04763, 0.2946, 0.1004, 0.2155, 0.8003, 0.1959, 0.7973, 0.1959, 0.7636, 0.2155, 0.7771, 0.2746, 0.1564, 0.2744, 0.09806, 0.2946, 0.1004, 0.296, 0.1589, 0.2367, 0.7997, 0.2155, 0.8003, 0.2155, 0.7771, 0.2367, 0.7879, 0.2744, 0.2184, 0.2746, 0.1564, 0.296, 0.1589, 0.2962, 0.2209, 0.1076, 0.6916, 0.1121, 0.7535, 0.1036, 0.6952, 0.2587, 0.7955, 0.2367, 0.7997, 0.2367, 0.7879, 0.2737, 0.2816, 0.2744, 0.2184, 0.2962, 0.2209, 0.2951, 0.2841, 0.102, 0.6318, 0.1076, 0.6916, 0.1036, 0.6952, 0.09411, 0.6388, 0.2727, 0.3436, 0.2737, 0.2816, 0.2951, 0.2841, 0.2928, 0.3459, 0.09555, 0.5763, 0.102, 0.6318, 0.09411, 0.6388, 0.08415, 0.5865, 0.2712, 0.402, 0.2727, 0.3436, 0.2928, 0.3459, 0.2894, 0.4041, 0.08856, 0.5272, 0.09555, 0.5763, 0.08415, 0.5865, 0.07405, 0.5402, 0.2695, 0.4546, 0.2712, 0.402, 0.2894, 0.4041, 0.2849, 0.4564, 0.2738, 0.04555, 0.2727, 0.000902, 0.2881, 0.002671, 0.2919, 0.04763, 0.09411, 0.6388, 0.1036, 0.6952, 0.09987, 0.701, 0.08686, 0.6502, 0.2928, 0.3459, 0.2951, 0.2841, 0.3153, 0.2876, 0.3118, 0.3493, 0.08415, 0.5865, 0.09411, 0.6388, 0.08686, 0.6502, 0.07362, 0.603, 0.2894, 0.4041, 0.2928, 0.3459, 0.3118, 0.3493, 0.3064, 0.4071, 0.07405, 0.5402, 0.08415, 0.5865, 0.07362, 0.603, 0.06066, 0.5612, 0.2849, 0.4564, 0.2894, 0.4041, 0.3064, 0.4071, 0.2994, 0.4589, 0.06421, 0.5017, 0.07405, 0.5402, 0.06066, 0.5612, 0.04846, 0.5265, 0.1959, 0.7636, 0.1788, 0.7478, 0.1819, 0.7057, 0.1984, 0.7305, 0.2946, 0.1004, 0.2919, 0.04763, 0.309, 0.05065, 0.3135, 0.1037, 0.2155, 0.7771, 0.1959, 0.7636, 0.1984, 0.7305, 0.2171, 0.7543, 0.296, 0.1589, 0.2946, 0.1004, 0.3135, 0.1037, 0.3162, 0.1624, 0.2367, 0.7879, 0.2155, 0.7771, 0.2171, 0.7543, 0.2375, 0.7763, 0.2962, 0.2209, 0.296, 0.1589, 0.3162, 0.1624, 0.3167, 0.2245, 0.1036, 0.6952, 0.1121, 0.7535, 0.09987, 0.701, 0.2587, 0.7955, 0.2367, 0.7879, 0.2375, 0.7763, 0.2951, 0.2841, 0.2962, 0.2209, 0.3167, 0.2245, 0.3153, 0.2876, 0.3135, 0.1037, 0.309, 0.05065, 0.3243, 0.05449, 0.3306, 0.108, 0.2171, 0.7543, 0.1984, 0.7305, 0.2031, 0.6993, 0.2204, 0.7328, 0.3162, 0.1624, 0.3135, 0.1037, 0.3306, 0.108, 0.3343, 0.167, 0.2375, 0.7763, 0.2171, 0.7543, 0.2204, 0.7328, 0.2392, 0.7653, 0.3167, 0.2245, 0.3162, 0.1624, 0.3343, 0.167, 0.3352, 0.2292, 0.09987, 0.701, 0.1121, 0.7535, 0.09662, 0.7088, 0.2587, 0.7955, 0.2375, 0.7763, 0.2392, 0.7653, 0.3153, 0.2876, 0.3167, 0.2245, 0.3352, 0.2292, 0.3334, 0.2921, 0.08686, 0.6502, 0.09987, 0.701, 0.09662, 0.7088, 0.08049, 0.6655, 0.3118, 0.3493, 0.3153, 0.2876, 0.3334, 0.2921, 0.3289, 0.3535, 0.07362, 0.603, 0.08686, 0.6502, 0.08049, 0.6655, 0.06437, 0.6253, 0.3064, 0.4071, 0.3118, 0.3493, 0.3289, 0.3535, 0.3218, 0.411, 0.06066, 0.5612, 0.07362, 0.603, 0.06437, 0.6253, 0.04888, 0.5895, 0.2994, 0.4589, 0.3064, 0.4071, 0.3218, 0.411, 0.3125, 0.4622, 0.04846, 0.5265, 0.06066, 0.5612, 0.04888, 0.5895, 0.03462, 0.5598, 0.1984, 0.7305, 0.1819, 0.7057, 0.1879, 0.666, 0.2031, 0.6993, 0.3289, 0.3535, 0.3334, 0.2921, 0.3488, 0.2975, 0.3434, 0.3586, 0.06437, 0.6253, 0.08049, 0.6655, 0.07525, 0.6842, 0.05676, 0.6524, 0.3218, 0.411, 0.3289, 0.3535, 0.3434, 0.3586, 0.3348, 0.4155, 0.04888, 0.5895, 0.06437, 0.6253, 0.05676, 0.6524, 0.03919, 0.6241, 0.1879, 0.666, 0.1755, 0.6343, 0.1858, 0.5923, 0.1967, 0.6303, 0.03462, 0.5598, 0.04888, 0.5895, 0.03919, 0.6241, 0.02322, 0.6004, 0.2031, 0.6993, 0.1879, 0.666, 0.1967, 0.6303, 0.21, 0.6712, 0.02213, 0.5371, 0.03462, 0.5598, 0.02322, 0.6004, 0.009464, 0.5822, 0.2204, 0.7328, 0.2031, 0.6993, 0.21, 0.6712, 0.2251, 0.7135, 0.3343, 0.167, 0.3306, 0.108, 0.3451, 0.113, 0.3497, 0.1723, 0.2392, 0.7653, 0.2204, 0.7328, 0.2251, 0.7135, 0.2416, 0.7555, 0.3352, 0.2292, 0.3343, 0.167, 0.3497, 0.1723, 0.3509, 0.2346, 0.09662, 0.7088, 0.1121, 0.7535, 0.09395, 0.7184, 0.2587, 0.7955, 0.2392, 0.7653, 0.2416, 0.7555, 0.3334, 0.2921, 0.3352, 0.2292, 0.3509, 0.2346, 0.3488, 0.2975, 0.08049, 0.6655, 0.09662, 0.7088, 0.09395, 0.7184, 0.07525, 0.6842, 0.2251, 0.7135, 0.21, 0.6712, 0.2187, 0.6474, 0.2311, 0.6971, 0.439, 0.00542, 0.4605, 0.02022, 0.4589, 0.06148, 0.4373, 0.04922, 0.2416, 0.7555, 0.2251, 0.7135, 0.2311, 0.6971, 0.2447, 0.7471, 0.4168, 0.0, 0.439, 0.00542, 0.4373, 0.04922, 0.4151, 0.04466, 0.09395, 0.7184, 0.1121, 0.7535, 0.09195, 0.7292, 0.2587, 0.7955, 0.2416, 0.7555, 0.2447, 0.7471, 0.3949, 0.004169, 0.4168, 0.0, 0.4151, 0.04466, 0.3932, 0.04797, 0.07525, 0.6842, 0.09395, 0.7184, 0.09195, 0.7292, 0.07133, 0.7055, 0.3741, 0.01777, 0.3949, 0.004169, 0.3932, 0.04797, 0.3725, 0.05903, 0.05676, 0.6524, 0.07525, 0.6842, 0.07133, 0.7055, 0.05107, 0.6833, 0.1858, 0.5923, 0.1776, 0.5586, 0.1922, 0.5189, 0.1988, 0.5566, 0.03919, 0.6241, 0.05676, 0.6524, 0.05107, 0.6833, 0.03195, 0.6635, 0.1967, 0.6303, 0.1858, 0.5923, 0.1988, 0.5566, 0.2078, 0.5999, 0.02322, 0.6004, 0.03919, 0.6241, 0.03195, 0.6635, 0.0147, 0.6467, 0.21, 0.6712, 0.1967, 0.6303, 0.2078, 0.5999, 0.2187, 0.6474, 0.009464, 0.5822, 0.02322, 0.6004, 0.0147, 0.6467, 0.0, 0.6337, 0.05107, 0.6833, 0.07133, 0.7055, 0.06888, 0.7287, 0.04752, 0.7169, 0.3537, 0.0774, 0.3725, 0.05903, 0.3712, 0.1076, 0.3525, 0.1211, 0.03195, 0.6635, 0.05107, 0.6833, 0.04752, 0.7169, 0.02743, 0.7062, 0.2078, 0.5999, 0.1988, 0.5566, 0.2142, 0.5285, 0.2209, 0.5761, 0.0147, 0.6467, 0.03195, 0.6635, 0.02743, 0.7062, 0.009396, 0.697, 0.2187, 0.6474, 0.2078, 0.5999, 0.2209, 0.5761, 0.229, 0.6286, 0.4589, 0.06148, 0.4792, 0.08097, 0.478, 0.1246, 0.4576, 0.11, 0.2311, 0.6971, 0.2187, 0.6474, 0.229, 0.6286, 0.2382, 0.6841, 0.4373, 0.04922, 0.4589, 0.06148, 0.4576, 0.11, 0.4359, 0.1007, 0.2447, 0.7471, 0.2311, 0.6971, 0.2382, 0.6841, 0.2483, 0.7405, 0.4151, 0.04466, 0.4373, 0.04922, 0.4359, 0.1007, 0.4137, 0.0972, 0.09195, 0.7292, 0.1121, 0.7535, 0.0907, 0.741, 0.2587, 0.7955, 0.2447, 0.7471, 0.2483, 0.7405, 0.3932, 0.04797, 0.4151, 0.04466, 0.4137, 0.0972, 0.3918, 0.0995, 0.07133, 0.7055, 0.09195, 0.7292, 0.0907, 0.741, 0.06888, 0.7287, 0.3725, 0.05903, 0.3932, 0.04797, 0.3918, 0.0995, 0.3712, 0.1076, 0.4359, 0.1007, 0.4576, 0.11, 0.4566, 0.164, 0.4348, 0.158, 0.2483, 0.7405, 0.2382, 0.6841, 0.2461, 0.6753, 0.2523, 0.736, 0.4137, 0.0972, 0.4359, 0.1007, 0.4348, 0.158, 0.4126, 0.1556, 0.0907, 0.741, 0.1121, 0.7535, 0.09026, 0.7533, 0.2587, 0.7955, 0.2483, 0.7405, 0.2523, 0.736, 0.3918, 0.0995, 0.4137, 0.0972, 0.4126, 0.1556, 0.3908, 0.1568, 0.06888, 0.7287, 0.0907, 0.741, 0.09026, 0.7533, 0.06801, 0.7528, 0.3712, 0.1076, 0.3918, 0.0995, 0.3908, 0.1568, 0.3702, 0.1615, 0.04752, 0.7169, 0.06888, 0.7287, 0.06801, 0.7528, 0.04625, 0.7519, 0.3525, 0.1211, 0.3712, 0.1076, 0.3702, 0.1615, 0.3517, 0.1696, 0.02743, 0.7062, 0.04752, 0.7169, 0.04625, 0.7519, 0.02582, 0.7507, 0.2209, 0.5761, 0.2142, 0.5285, 0.2313, 0.5092, 0.2354, 0.5596, 0.009396, 0.697, 0.02743, 0.7062, 0.02582, 0.7507, 0.007499, 0.7493, 0.229, 0.6286, 0.2209, 0.5761, 0.2354, 0.5596, 0.2404, 0.6157, 0.4576, 0.11, 0.478, 0.1246, 0.4771, 0.1732, 0.4566, 0.164, 0.2382, 0.6841, 0.229, 0.6286, 0.2404, 0.6157, 0.2461, 0.6753, 0.3517, 0.1696, 0.3702, 0.1615, 0.3696, 0.2188, 0.3511, 0.2212, 0.02582, 0.7507, 0.04625, 0.7519, 0.04731, 0.7868, 0.02717, 0.7952, 0.2354, 0.5596, 0.2313, 0.5092, 0.2495, 0.4993, 0.2508, 0.5513, 0.4771, 0.1732, 0.4956, 0.1854, 0.4951, 0.2292, 0.4766, 0.2247, 0.2404, 0.6157, 0.2354, 0.5596, 0.2508, 0.5513, 0.2525, 0.6091, 0.4566, 0.164, 0.4771, 0.1732, 0.4766, 0.2247, 0.456, 0.2212, 0.2461, 0.6753, 0.2404, 0.6157, 0.2525, 0.6091, 0.2544, 0.6707, 0.4348, 0.158, 0.4566, 0.164, 0.456, 0.2212, 0.4342, 0.2188, 0.2523, 0.736, 0.2461, 0.6753, 0.2544, 0.6707, 0.2565, 0.7337, 0.4126, 0.1556, 0.4348, 0.158, 0.4342, 0.2188, 0.4119, 0.2176, 0.09026, 0.7533, 0.1121, 0.7535, 0.09063, 0.7656, 0.2587, 0.7955, 0.2523, 0.736, 0.2565, 0.7337, 0.3908, 0.1568, 0.4126, 0.1556, 0.4119, 0.2176, 0.3901, 0.2176, 0.06801, 0.7528, 0.09026, 0.7533, 0.09063, 0.7656, 0.06874, 0.7768, 0.3702, 0.1615, 0.3908, 0.1568, 0.3901, 0.2176, 0.3696, 0.2188, 0.04625, 0.7519, 0.06801, 0.7528, 0.06874, 0.7768, 0.04731, 0.7868, 0.2565, 0.7337, 0.2544, 0.6707, 0.263, 0.6707, 0.2609, 0.7337, 0.4119, 0.2176, 0.4342, 0.2188, 0.434, 0.2808, 0.4117, 0.2808, 0.09063, 0.7656, 0.1121, 0.7535, 0.09181, 0.7774, 0.2587, 0.7955, 0.2565, 0.7337, 0.2609, 0.7337, 0.3901, 0.2176, 0.4119, 0.2176, 0.4117, 0.2808, 0.3899, 0.2796, 0.06874, 0.7768, 0.09063, 0.7656, 0.09181, 0.7774, 0.07105, 0.8, 0.3696, 0.2188, 0.3901, 0.2176, 0.3899, 0.2796, 0.3694, 0.2772, 0.04731, 0.7868, 0.06874, 0.7768, 0.07105, 0.8, 0.05066, 0.8204, 0.3511, 0.2212, 0.3696, 0.2188, 0.3694, 0.2772, 0.3509, 0.2738, 0.02717, 0.7952, 0.04731, 0.7868, 0.05066, 0.8204, 0.03143, 0.838, 0.2508, 0.5513, 0.2495, 0.4993, 0.268, 0.4993, 0.2666, 0.5513, 0.4766, 0.2247, 0.4951, 0.2292, 0.4949, 0.2739, 0.4764, 0.2773, 0.2525, 0.6091, 0.2508, 0.5513, 0.2666, 0.5513, 0.2649, 0.6091, 0.456, 0.2212, 0.4766, 0.2247, 0.4764, 0.2773, 0.4558, 0.2796, 0.2544, 0.6707, 0.2525, 0.6091, 0.2649, 0.6091, 0.263, 0.6707, 0.4342, 0.2188, 0.456, 0.2212, 0.4558, 0.2796, 0.434, 0.2808, 0.2666, 0.5513, 0.268, 0.4993, 0.2861, 0.5092, 0.282, 0.5596, 0.4764, 0.2773, 0.4949, 0.2739, 0.4951, 0.3178, 0.4766, 0.3289, 0.2649, 0.6091, 0.2666, 0.5513, 0.282, 0.5596, 0.277, 0.6157, 0.4558, 0.2796, 0.4764, 0.2773, 0.4766, 0.3289, 0.456, 0.337, 0.263, 0.6707, 0.2649, 0.6091, 0.277, 0.6157, 0.2713, 0.6753, 0.434, 0.2808, 0.4558, 0.2796, 0.456, 0.337, 0.4342, 0.3417, 0.2609, 0.7337, 0.263, 0.6707, 0.2713, 0.6753, 0.2651, 0.736, 0.4117, 0.2808, 0.434, 0.2808, 0.4342, 0.3417, 0.4119, 0.3428, 0.09181, 0.7774, 0.1121, 0.7535, 0.09374, 0.7883, 0.2587, 0.7955, 0.2609, 0.7337, 0.2651, 0.736, 0.3899, 0.2796, 0.4117, 0.2808, 0.4119, 0.3428, 0.3901, 0.3404, 0.07105, 0.8, 0.09181, 0.7774, 0.09374, 0.7883, 0.07484, 0.8213, 0.3694, 0.2772, 0.3899, 0.2796, 0.3901, 0.3404, 0.3696, 0.3345, 0.05066, 0.8204, 0.07105, 0.8, 0.07484, 0.8213, 0.05617, 0.8514, 0.3509, 0.2738, 0.3694, 0.2772, 0.3696, 0.3345, 0.3511, 0.3253, 0.03143, 0.838, 0.05066, 0.8204, 0.05617, 0.8514, 0.03845, 0.8774, 0.09374, 0.7883, 0.1121, 0.7535, 0.09636, 0.7978, 0.2587, 0.7955, 0.2651, 0.736, 0.2691, 0.7405, 0.3901, 0.3404, 0.4119, 0.3428, 0.4126, 0.4013, 0.3908, 0.3977, 0.07484, 0.8213, 0.09374, 0.7883, 0.09636, 0.7978, 0.07998, 0.84, 0.3696, 0.3345, 0.3901, 0.3404, 0.3908, 0.3977, 0.3702, 0.3885, 0.05617, 0.8514, 0.07484, 0.8213, 0.07998, 0.84, 0.06363, 0.8786, 0.3511, 0.3253, 0.3696, 0.3345, 0.3702, 0.3885, 0.3517, 0.3739, 0.03845, 0.8774, 0.05617, 0.8514, 0.06363, 0.8786, 0.04794, 0.9119, 0.282, 0.5596, 0.2861, 0.5092, 0.3032, 0.5285, 0.2965, 0.5761, 0.4766, 0.3289, 0.4951, 0.3178, 0.4956, 0.3591, 0.4771, 0.3775, 0.277, 0.6157, 0.282, 0.5596, 0.2965, 0.5761, 0.2884, 0.6286, 0.456, 0.337, 0.4766, 0.3289, 0.4771, 0.3775, 0.4566, 0.3909, 0.2713, 0.6753, 0.277, 0.6157, 0.2884, 0.6286, 0.2792, 0.6841, 0.4342, 0.3417, 0.456, 0.337, 0.4566, 0.3909, 0.4348, 0.399, 0.2651, 0.736, 0.2713, 0.6753, 0.2792, 0.6841, 0.2691, 0.7405, 0.4119, 0.3428, 0.4342, 0.3417, 0.4348, 0.399, 0.4126, 0.4013, 0.03351, 0.9389, 0.04794, 0.9119, 0.05954, 0.9403, 0.04715, 0.9723, 0.2884, 0.6286, 0.2965, 0.5761, 0.3096, 0.5999, 0.2987, 0.6474, 0.4566, 0.3909, 0.4771, 0.3775, 0.478, 0.4212, 0.4576, 0.4395, 0.2792, 0.6841, 0.2884, 0.6286, 0.2987, 0.6474, 0.2863, 0.6971, 0.4348, 0.399, 0.4566, 0.3909, 0.4576, 0.4395, 0.4359, 0.4506, 0.2691, 0.7405, 0.2792, 0.6841, 0.2863, 0.6971, 0.2728, 0.7471, 0.4126, 0.4013, 0.4348, 0.399, 0.4359, 0.4506, 0.4137, 0.4539, 0.09636, 0.7978, 0.1121, 0.7535, 0.09956, 0.8056, 0.2587, 0.7955, 0.2691, 0.7405, 0.2728, 0.7471, 0.3908, 0.3977, 0.4126, 0.4013, 0.4137, 0.4539, 0.3918, 0.4493, 0.07998, 0.84, 0.09636, 0.7978, 0.09956, 0.8056, 0.08626, 0.8554, 0.3702, 0.3885, 0.3908, 0.3977, 0.3918, 0.4493, 0.3712, 0.4371, 0.06363, 0.8786, 0.07998, 0.84, 0.08626, 0.8554, 0.07275, 0.9009, 0.3517, 0.3739, 0.3702, 0.3885, 0.3712, 0.4371, 0.3525, 0.4176, 0.04794, 0.9119, 0.06363, 0.8786, 0.07275, 0.9009, 0.05954, 0.9403, 0.2965, 0.5761, 0.3032, 0.5285, 0.3186, 0.5566, 0.3096, 0.5999, 0.3433, 0.8375, 0.3419, 0.7754, 0.3604, 0.7789, 0.3615, 0.841, 0.08626, 0.8554, 0.09956, 0.8056, 0.1032, 0.8114, 0.09344, 0.8668, 0.3474, 0.8962, 0.3433, 0.8375, 0.3615, 0.841, 0.3645, 0.8995, 0.07275, 0.9009, 0.08626, 0.8554, 0.09344, 0.8668, 0.08317, 0.9174, 0.3541, 0.9494, 0.3474, 0.8962, 0.3645, 0.8995, 0.3695, 0.9523, 0.05954, 0.9403, 0.07275, 0.9009, 0.08317, 0.9174, 0.07281, 0.9614, 0.3096, 0.5999, 0.3186, 0.5566, 0.3317, 0.5923, 0.3207, 0.6303, 0.3541, 0.5928, 0.363, 0.5411, 0.3761, 0.5436, 0.3695, 0.5958, 0.2987, 0.6474, 0.3096, 0.5999, 0.3207, 0.6303, 0.3075, 0.6712, 0.3474, 0.6507, 0.3541, 0.5928, 0.3695, 0.5958, 0.3645, 0.654, 0.2863, 0.6971, 0.2987, 0.6474, 0.3075, 0.6712, 0.2923, 0.7135, 0.3433, 0.7123, 0.3474, 0.6507, 0.3645, 0.654, 0.3615, 0.7158, 0.2728, 0.7471, 0.2863, 0.6971, 0.2923, 0.7135, 0.2758, 0.7555, 0.3419, 0.7754, 0.3433, 0.7123, 0.3615, 0.7158, 0.3604, 0.7789, 0.09956, 0.8056, 0.1121, 0.7535, 0.1032, 0.8114, 0.2587, 0.7955, 0.2728, 0.7471, 0.2758, 0.7555, 0.3075, 0.6712, 0.3207, 0.6303, 0.3295, 0.666, 0.3143, 0.6993, 0.3645, 0.654, 0.3695, 0.5958, 0.3865, 0.5979, 0.3835, 0.6562, 0.2923, 0.7135, 0.3075, 0.6712, 0.3143, 0.6993, 0.297, 0.7328, 0.3615, 0.7158, 0.3645, 0.654, 0.3835, 0.6562, 0.3816, 0.7182, 0.2758, 0.7555, 0.2923, 0.7135, 0.297, 0.7328, 0.2782, 0.7653, 0.3604, 0.7789, 0.3615, 0.7158, 0.3816, 0.7182, 0.381, 0.7814, 0.1032, 0.8114, 0.1121, 0.7535, 0.1072, 0.815, 0.2587, 0.7955, 0.2758, 0.7555, 0.2782, 0.7653, 0.3615, 0.841, 0.3604, 0.7789, 0.381, 0.7814, 0.3816, 0.8434, 0.09344, 0.8668, 0.1032, 0.8114, 0.1072, 0.815, 0.1013, 0.8738, 0.3645, 0.8995, 0.3615, 0.841, 0.3816, 0.8434, 0.3835, 0.9018, 0.08317, 0.9174, 0.09344, 0.8668, 0.1013, 0.8738, 0.09451, 0.9276, 0.3695, 0.9523, 0.3645, 0.8995, 0.3835, 0.9018, 0.3865, 0.9544, 0.07281, 0.9614, 0.08317, 0.9174, 0.09451, 0.9276, 0.08724, 0.9744, 0.3207, 0.6303, 0.3317, 0.5923, 0.3419, 0.6343, 0.3295, 0.666, 0.3695, 0.5958, 0.3761, 0.5436, 0.3906, 0.5453, 0.3865, 0.5979, 0.1013, 0.8738, 0.1072, 0.815, 0.1114, 0.8162, 0.1094, 0.8762, 0.3835, 0.9018, 0.3816, 0.8434, 0.403, 0.8446, 0.4037, 0.903, 0.09451, 0.9276, 0.1013, 0.8738, 0.1094, 0.8762, 0.1063, 0.9311, 0.3865, 0.9544, 0.3835, 0.9018, 0.4037, 0.903, 0.4047, 0.9554, 0.08724, 0.9744, 0.09451, 0.9276, 0.1063, 0.9311, 0.1023, 0.9788, 0.3906, 0.9991, 0.3865, 0.9544, 0.4047, 0.9554, 0.4061, 1.0, 0.3865, 0.5979, 0.3906, 0.5453, 0.4061, 0.5462, 0.4047, 0.5989, 0.3143, 0.6993, 0.3295, 0.666, 0.3355, 0.7057, 0.3191, 0.7305, 0.3835, 0.6562, 0.3865, 0.5979, 0.4047, 0.5989, 0.4037, 0.6574, 0.297, 0.7328, 0.3143, 0.6993, 0.3191, 0.7305, 0.3003, 0.7543, 0.3816, 0.7182, 0.3835, 0.6562, 0.4037, 0.6574, 0.403, 0.7194, 0.2782, 0.7653, 0.297, 0.7328, 0.3003, 0.7543, 0.2799, 0.7763, 0.381, 0.7814, 0.3816, 0.7182, 0.403, 0.7194, 0.4028, 0.7826, 0.1072, 0.815, 0.1121, 0.7535, 0.1114, 0.8162, 0.2587, 0.7955, 0.2782, 0.7653, 0.2799, 0.7763, 0.3816, 0.8434, 0.381, 0.7814, 0.4028, 0.7826, 0.403, 0.8446, 0.4037, 0.6574, 0.4047, 0.5989, 0.4232, 0.5989, 0.4242, 0.6574, 0.3003, 0.7543, 0.3191, 0.7305, 0.3215, 0.7636, 0.3019, 0.7771, 0.403, 0.7194, 0.4037, 0.6574, 0.4242, 0.6574, 0.4249, 0.7194, 0.2799, 0.7763, 0.3003, 0.7543, 0.3019, 0.7771, 0.2807, 0.7879, 0.4028, 0.7826, 0.403, 0.7194, 0.4249, 0.7194, 0.4251, 0.7826, 0.1114, 0.8162, 0.1121, 0.7535, 0.1155, 0.815, 0.2587, 0.7955, 0.2799, 0.7763, 0.2807, 0.7879, 0.403, 0.8446, 0.4028, 0.7826, 0.4251, 0.7826, 0.4249, 0.8446, 0.1094, 0.8762, 0.1114, 0.8162, 0.1155, 0.815, 0.1175, 0.8738, 0.4037, 0.903, 0.403, 0.8446, 0.4249, 0.8446, 0.4242, 0.903, 0.1063, 0.9311, 0.1094, 0.8762, 0.1175, 0.8738, 0.1182, 0.9277, 0.4047, 0.9554, 0.4037, 0.903, 0.4242, 0.903, 0.4232, 0.9554, 0.4061, 0.5462, 0.4078, 0.5014, 0.4201, 0.5014, 0.4218, 0.5462, 0.4061, 1.0, 0.4047, 0.9554, 0.4232, 0.9554, 0.4218, 1.0, 0.4047, 0.5989, 0.4061, 0.5462, 0.4218, 0.5462, 0.4232, 0.5989, 0.3191, 0.7305, 0.3355, 0.7057, 0.3386, 0.7478, 0.3215, 0.7636, 0.4242, 0.903, 0.4249, 0.8446, 0.4463, 0.8434, 0.4444, 0.9018, 0.1182, 0.9277, 0.1175, 0.8738, 0.1254, 0.8668, 0.1296, 0.9175, 0.4232, 0.9554, 0.4242, 0.903, 0.4444, 0.9018, 0.4413, 0.9544, 0.4218, 0.5462, 0.4201, 0.5014, 0.4323, 0.5007, 0.4372, 0.5453, 0.4218, 1.0, 0.4232, 0.9554, 0.4413, 0.9544, 0.4372, 0.9991, 0.4232, 0.5989, 0.4218, 0.5462, 0.4372, 0.5453, 0.4413, 0.5979, 0.3215, 0.7636, 0.3386, 0.7478, 0.3386, 0.7908, 0.3215, 0.7973, 0.4242, 0.6574, 0.4232, 0.5989, 0.4413, 0.5979, 0.4444, 0.6562, 0.3019, 0.7771, 0.3215, 0.7636, 0.3215, 0.7973, 0.3019, 0.8003, 0.4249, 0.7194, 0.4242, 0.6574, 0.4444, 0.6562, 0.4463, 0.7182, 0.2807, 0.7879, 0.3019, 0.7771, 0.3019, 0.8003, 0.2807, 0.7997, 0.4251, 0.7826, 0.4249, 0.7194, 0.4463, 0.7182, 0.4469, 0.7814, 0.1155, 0.815, 0.1121, 0.7535, 0.1195, 0.8115, 0.2587, 0.7955, 0.2807, 0.7879, 0.2807, 0.7997, 0.4249, 0.8446, 0.4251, 0.7826, 0.4469, 0.7814, 0.4463, 0.8434, 0.1175, 0.8738, 0.1155, 0.815, 0.1195, 0.8115, 0.1254, 0.8668, 0.3019, 0.8003, 0.3215, 0.7973, 0.3191, 0.8304, 0.3003, 0.8231, 0.4463, 0.7182, 0.4444, 0.6562, 0.4634, 0.654, 0.4664, 0.7158, 0.2807, 0.7997, 0.3019, 0.8003, 0.3003, 0.8231, 0.2799, 0.8114, 0.4469, 0.7814, 0.4463, 0.7182, 0.4664, 0.7158, 0.4675, 0.7789, 0.1195, 0.8115, 0.1121, 0.7535, 0.1232, 0.8057, 0.2587, 0.7955, 0.2807, 0.7997, 0.2799, 0.8114, 0.4463, 0.8434, 0.4469, 0.7814, 0.4675, 0.7789, 0.4664, 0.841, 0.1254, 0.8668, 0.1195, 0.8115, 0.1232, 0.8057, 0.1326, 0.8554, 0.4444, 0.9018, 0.4463, 0.8434, 0.4664, 0.841, 0.4634, 0.8995, 0.1296, 0.9175, 0.1254, 0.8668, 0.1326, 0.8554, 0.1401, 0.9009, 0.4413, 0.9544, 0.4444, 0.9018, 0.4634, 0.8995, 0.4584, 0.9523, 0.4372, 0.5453, 0.4323, 0.5007, 0.4437, 0.4993, 0.4518, 0.5436, 0.4372, 0.9991, 0.4413, 0.9544, 0.4584, 0.9523, 0.4518, 0.9974, 0.4413, 0.5979, 0.4372, 0.5453, 0.4518, 0.5436, 0.4584, 0.5958, 0.3215, 0.7973, 0.3386, 0.7908, 0.3355, 0.8329, 0.3191, 0.8304, 0.4444, 0.6562, 0.4413, 0.5979, 0.4584, 0.5958, 0.4634, 0.654, 0.4584, 0.9523, 0.4634, 0.8995, 0.4805, 0.8962, 0.4738, 0.9494, 0.1452, 0.9404, 0.1401, 0.9009, 0.1493, 0.8787, 0.157, 0.9121, 0.4518, 0.9974, 0.4584, 0.9523, 0.4738, 0.9494, 0.4649, 0.9949, 0.4584, 0.5958, 0.4518, 0.5436, 0.4649, 0.5411, 0.4738, 0.5928, 0.3191, 0.8304, 0.3355, 0.8329, 0.3295, 0.8726, 0.3143, 0.8616, 0.4634, 0.654, 0.4584, 0.5958, 0.4738, 0.5928, 0.4805, 0.6507, 0.3003, 0.8231, 0.3191, 0.8304, 0.3143, 0.8616, 0.297, 0.8446, 0.4664, 0.7158, 0.4634, 0.654, 0.4805, 0.6507, 0.4846, 0.7123, 0.2799, 0.8114, 0.3003, 0.8231, 0.297, 0.8446, 0.2782, 0.8223, 0.4675, 0.7789, 0.4664, 0.7158, 0.4846, 0.7123, 0.486, 0.7754, 0.1232, 0.8057, 0.1121, 0.7535, 0.1265, 0.7978, 0.2587, 0.7955, 0.2799, 0.8114, 0.2782, 0.8223, 0.4664, 0.841, 0.4675, 0.7789, 0.486, 0.7754, 0.4846, 0.8375, 0.1326, 0.8554, 0.1232, 0.8057, 0.1265, 0.7978, 0.139, 0.8401, 0.4634, 0.8995, 0.4664, 0.841, 0.4846, 0.8375, 0.4805, 0.8962, 0.1401, 0.9009, 0.1326, 0.8554, 0.139, 0.8401, 0.1493, 0.8787, 0.2782, 0.8223, 0.297, 0.8446, 0.2923, 0.8639, 0.2758, 0.8322, 0.1755, 0.2269, 0.174, 0.2899, 0.1586, 0.2859, 0.1597, 0.2228, 0.1265, 0.7978, 0.1121, 0.7535, 0.1291, 0.7883, 0.2587, 0.7955, 0.2782, 0.8223, 0.2758, 0.8322, 0.1736, 0.1647, 0.1755, 0.2269, 0.1597, 0.2228, 0.1581, 0.1607, 0.139, 0.8401, 0.1265, 0.7978, 0.1291, 0.7883, 0.1443, 0.8214, 0.4805, 0.8962, 0.4846, 0.8375, 0.5, 0.833, 0.495, 0.8921, 0.1493, 0.8787, 0.139, 0.8401, 0.1443, 0.8214, 0.1569, 0.8516, 0.4738, 0.9494, 0.4805, 0.8962, 0.495, 0.8921, 0.4869, 0.9456, 0.157, 0.9121, 0.1493, 0.8787, 0.1569, 0.8516, 0.1667, 0.8776, 0.3295, 0.8726, 0.3419, 0.8771, 0.3317, 0.9191, 0.3207, 0.9083, 0.1613, 0.4091, 0.1506, 0.4606, 0.1395, 0.4577, 0.1482, 0.4057, 0.3143, 0.8616, 0.3295, 0.8726, 0.3207, 0.9083, 0.3075, 0.8896, 0.4805, 0.6507, 0.4738, 0.5928, 0.4869, 0.5891, 0.495, 0.6465, 0.297, 0.8446, 0.3143, 0.8616, 0.3075, 0.8896, 0.2923, 0.8639, 0.4846, 0.7123, 0.4805, 0.6507, 0.495, 0.6465, 0.5, 0.7078, 0.1395, 0.4577, 0.1287, 0.5017, 0.1184, 0.5, 0.1264, 0.4555, 0.1379, 0.003918, 0.147, 0.04914, 0.1316, 0.04661, 0.1248, 0.00177, 0.1482, 0.4057, 0.1395, 0.4577, 0.1264, 0.4555, 0.1328, 0.4031, 0.3075, 0.8896, 0.3207, 0.9083, 0.3096, 0.9386, 0.2987, 0.9135, 0.1547, 0.3477, 0.1482, 0.4057, 0.1328, 0.4031, 0.1376, 0.3448, 0.2923, 0.8639, 0.3075, 0.8896, 0.2987, 0.9135, 0.2863, 0.8804, 0.1586, 0.2859, 0.1547, 0.3477, 0.1376, 0.3448, 0.1404, 0.2829, 0.2758, 0.8322, 0.2923, 0.8639, 0.2863, 0.8804, 0.2728, 0.8405, 0.1597, 0.2228, 0.1586, 0.2859, 0.1404, 0.2829, 0.1412, 0.2198, 0.1291, 0.7883, 0.1121, 0.7535, 0.1311, 0.7774, 0.2587, 0.7955, 0.2758, 0.8322, 0.2728, 0.8405, 0.1581, 0.1607, 0.1597, 0.2228, 0.1412, 0.2198, 0.14, 0.1577, 0.1443, 0.8214, 0.1291, 0.7883, 0.1311, 0.7774, 0.1482, 0.8001, 0.1538, 0.1021, 0.1581, 0.1607, 0.14, 0.1577, 0.1367, 0.09928, 0.1569, 0.8516, 0.1443, 0.8214, 0.1482, 0.8001, 0.1626, 0.8206, 0.147, 0.04914, 0.1538, 0.1021, 0.1367, 0.09928, 0.1316, 0.04661, 0.1412, 0.2198, 0.1404, 0.2829, 0.1202, 0.2811, 0.1206, 0.2179, 0.1311, 0.7774, 0.1121, 0.7535, 0.1324, 0.7656, 0.2587, 0.7955, 0.2728, 0.8405, 0.2691, 0.8471, 0.14, 0.1577, 0.1412, 0.2198, 0.1206, 0.2179, 0.1198, 0.1559, 0.1482, 0.8001, 0.1311, 0.7774, 0.1324, 0.7656, 0.1506, 0.7769, 0.1367, 0.09928, 0.14, 0.1577, 0.1198, 0.1559, 0.1177, 0.09755, 0.1626, 0.8206, 0.1482, 0.8001, 0.1506, 0.7769, 0.1662, 0.787, 0.1316, 0.04661, 0.1367, 0.09928, 0.1177, 0.09755, 0.1145, 0.04506, 0.1264, 0.4555, 0.1184, 0.5, 0.107, 0.499, 0.1118, 0.4542, 0.1248, 0.00177, 0.1316, 0.04661, 0.1145, 0.04506, 0.1102, 0.0004467, 0.1328, 0.4031, 0.1264, 0.4555, 0.1118, 0.4542, 0.1157, 0.4016, 0.2987, 0.9135, 0.3096, 0.9386, 0.2965, 0.9625, 0.2884, 0.9322, 0.1376, 0.3448, 0.1328, 0.4031, 0.1157, 0.4016, 0.1186, 0.3431, 0.2863, 0.8804, 0.2987, 0.9135, 0.2884, 0.9322, 0.2792, 0.8933, 0.1404, 0.2829, 0.1376, 0.3448, 0.1186, 0.3431, 0.1202, 0.2811, 0.2728, 0.8405, 0.2863, 0.8804, 0.2792, 0.8933, 0.2691, 0.8471, 0.1102, 0.0004467, 0.1145, 0.04506, 0.09634, 0.04453, 0.0948, 0.0, 0.1157, 0.4016, 0.1118, 0.4542, 0.09639, 0.4538, 0.09759, 0.401, 0.2884, 0.9322, 0.2965, 0.9625, 0.282, 0.9789, 0.277, 0.9451, 0.1186, 0.3431, 0.1157, 0.4016, 0.09759, 0.401, 0.09841, 0.3425, 0.2792, 0.8933, 0.2884, 0.9322, 0.277, 0.9451, 0.2713, 0.9022, 0.1202, 0.2811, 0.1186, 0.3431, 0.09841, 0.3425, 0.09883, 0.2805, 0.2691, 0.8471, 0.2792, 0.8933, 0.2713, 0.9022, 0.2651, 0.8517, 0.1206, 0.2179, 0.1202, 0.2811, 0.09883, 0.2805, 0.09882, 0.2172, 0.1324, 0.7656, 0.1121, 0.7535, 0.1328, 0.7534, 0.2587, 0.7955, 0.2691, 0.8471, 0.2651, 0.8517, 0.1198, 0.1559, 0.1206, 0.2179, 0.09882, 0.2172, 0.09839, 0.1553, 0.1506, 0.7769, 0.1324, 0.7656, 0.1328, 0.7534, 0.1515, 0.7529, 0.1177, 0.09755, 0.1198, 0.1559, 0.09839, 0.1553, 0.09755, 0.09697, 0.1662, 0.787, 0.1506, 0.7769, 0.1515, 0.7529, 0.1675, 0.7521, 0.1145, 0.04506, 0.1177, 0.09755, 0.09755, 0.09697, 0.09634, 0.04453, 0.1118, 0.4542, 0.107, 0.499, 0.09486, 0.4986, 0.09639, 0.4538, 0.1328, 0.7534, 0.1121, 0.7535, 0.1324, 0.7411, 0.2587, 0.7955, 0.2651, 0.8517, 0.2609, 0.854, 0.09839, 0.1553, 0.09882, 0.2172, 0.07657, 0.2179, 0.07657, 0.1559, 0.1515, 0.7529, 0.1328, 0.7534, 0.1324, 0.7411, 0.1508, 0.7288, 0.09755, 0.09697, 0.09839, 0.1553, 0.07657, 0.1559, 0.07699, 0.09755, 0.1675, 0.7521, 0.1515, 0.7529, 0.1508, 0.7288, 0.1664, 0.7171, 0.09634, 0.04453, 0.09755, 0.09697, 0.07699, 0.09755, 0.07784, 0.04506, 0.09639, 0.4538, 0.09486, 0.4986, 0.0825, 0.499, 0.08066, 0.4542, 0.0948, 0.0, 0.09634, 0.04453, 0.07784, 0.04506, 0.07906, 0.0004467, 0.09759, 0.401, 0.09639, 0.4538, 0.08066, 0.4542, 0.07909, 0.4016, 0.277, 0.9451, 0.282, 0.9789, 0.2666, 0.9873, 0.2649, 0.9517, 0.09841, 0.3425, 0.09759, 0.401, 0.07909, 0.4016, 0.07786, 0.3431, 0.2713, 0.9022, 0.277, 0.9451, 0.2649, 0.9517, 0.263, 0.9067, 0.09883, 0.2805, 0.09841, 0.3425, 0.07786, 0.3431, 0.07701, 0.2811, 0.2651, 0.8517, 0.2713, 0.9022, 0.263, 0.9067, 0.2609, 0.854, 0.09882, 0.2172, 0.09883, 0.2805, 0.07701, 0.2811, 0.07657, 0.2179, 0.07909, 0.4016, 0.08066, 0.4542, 0.06523, 0.4555, 0.06095, 0.4031, 0.2649, 0.9517, 0.2666, 0.9873, 0.2508, 0.9873, 0.2525, 0.9517, 0.07786, 0.3431, 0.07909, 0.4016, 0.06095, 0.4031, 0.0577, 0.3448, 0.263, 0.9067, 0.2649, 0.9517, 0.2525, 0.9517, 0.2544, 0.9067, 0.07701, 0.2811, 0.07786, 0.3431, 0.0577, 0.3448, 0.05561, 0.2829, 0.2609, 0.854, 0.263, 0.9067, 0.2544, 0.9067, 0.2565, 0.854, 0.07657, 0.2179, 0.07701, 0.2811, 0.05561, 0.2829, 0.05475, 0.2198, 0.1324, 0.7411, 0.1121, 0.7535, 0.1313, 0.7293, 0.2587, 0.7955, 0.2609, 0.854, 0.2565, 0.854, 0.07657, 0.1559, 0.07657, 0.2179, 0.05475, 0.2198, 0.05517, 0.1577, 0.1508, 0.7288, 0.1324, 0.7411, 0.1313, 0.7293, 0.1485, 0.7057, 0.07699, 0.09755, 0.07657, 0.1559, 0.05517, 0.1577, 0.05684, 0.09928, 0.1664, 0.7171, 0.1508, 0.7288, 0.1485, 0.7057, 0.163, 0.6835, 0.07784, 0.04506, 0.07699, 0.09755, 0.05684, 0.09928, 0.0597, 0.04661, 0.08066, 0.4542, 0.0825, 0.499, 0.07038, 0.5, 0.06523, 0.4555, 0.07906, 0.0004467, 0.07784, 0.04506, 0.0597, 0.04661, 0.06364, 0.00177, 0.05517, 0.1577, 0.05475, 0.2198, 0.0342, 0.2228, 0.03501, 0.1607, 0.1485, 0.7057, 0.1313, 0.7293, 0.1293, 0.7184, 0.1447, 0.6843, 0.05684, 0.09928, 0.05517, 0.1577, 0.03501, 0.1607, 0.03785, 0.1021, 0.163, 0.6835, 0.1485, 0.7057, 0.1447, 0.6843, 0.1575, 0.6525, 0.0597, 0.04661, 0.05684, 0.09928, 0.03785, 0.1021, 0.04261, 0.04914, 0.06523, 0.4555, 0.07038, 0.5, 0.05897, 0.5017, 0.0507, 0.4577, 0.06364, 0.00177, 0.0597, 0.04661, 0.04261, 0.04914, 0.04911, 0.003918, 0.06095, 0.4031, 0.06523, 0.4555, 0.0507, 0.4577, 0.04387, 0.4057, 0.2525, 0.9517, 0.2508, 0.9873, 0.2354, 0.9789, 0.2404, 0.9451, 0.0577, 0.3448, 0.06095, 0.4031, 0.04387, 0.4057, 0.03872, 0.3477, 0.2544, 0.9067, 0.2525, 0.9517, 0.2404, 0.9451, 0.2461, 0.9022, 0.05561, 0.2829, 0.0577, 0.3448, 0.03872, 0.3477, 0.03545, 0.2859, 0.2565, 0.854, 0.2544, 0.9067, 0.2461, 0.9022, 0.2523, 0.8517, 0.05475, 0.2198, 0.05561, 0.2829, 0.03545, 0.2859, 0.0342, 0.2228, 0.1313, 0.7293, 0.1121, 0.7535, 0.1293, 0.7184, 0.2587, 0.7955, 0.2565, 0.854, 0.2523, 0.8517, 0.2404, 0.9451, 0.2354, 0.9789, 0.2209, 0.9625, 0.229, 0.9322, 0.03872, 0.3477, 0.04387, 0.4057, 0.02849, 0.4091, 0.02164, 0.3514, 0.2461, 0.9022, 0.2404, 0.9451, 0.229, 0.9322, 0.2382, 0.8933, 0.03545, 0.2859, 0.03872, 0.3477, 0.02164, 0.3514, 0.01732, 0.2899, 0.2523, 0.8517, 0.2461, 0.9022, 0.2382, 0.8933, 0.2483, 0.8471, 0.0342, 0.2228, 0.03545, 0.2859, 0.01732, 0.2899, 0.01572, 0.2269, 0.1293, 0.7184, 0.1121, 0.7535, 0.1267, 0.7089, 0.2587, 0.7955, 0.2523, 0.8517, 0.2483, 0.8471, 0.03501, 0.1607, 0.0342, 0.2228, 0.01572, 0.2269, 0.01688, 0.1647, 0.1447, 0.6843, 0.1293, 0.7184, 0.1267, 0.7089, 0.1395, 0.6656, 0.03785, 0.1021, 0.03501, 0.1607, 0.01688, 0.1647, 0.02077, 0.1059, 0.1575, 0.6525, 0.1447, 0.6843, 0.1395, 0.6656, 0.1501, 0.6254, 0.04261, 0.04914, 0.03785, 0.1021, 0.02077, 0.1059, 0.02724, 0.05254, 0.1675, 0.6243, 0.1575, 0.6525, 0.1501, 0.6254, 0.158, 0.5897, 0.04911, 0.003918, 0.04261, 0.04914, 0.02724, 0.05254, 0.03603, 0.006809, 0.04387, 0.4057, 0.0507, 0.4577, 0.03763, 0.4606, 0.02849, 0.4091, 0.1813, 0.3493, 0.1767, 0.2876, 0.1922, 0.2841, 0.1958, 0.3459, 0.1501, 0.6254, 0.1395, 0.6656, 0.1332, 0.6503, 0.141, 0.6031, 0.189, 0.4071, 0.1813, 0.3493, 0.1958, 0.3459, 0.2021, 0.4041, 0.158, 0.5897, 0.1501, 0.6254, 0.141, 0.6031, 0.1464, 0.5613, 0.1995, 0.4589, 0.189, 0.4071, 0.2021, 0.4041, 0.2107, 0.4564, 0.02849, 0.4091, 0.03763, 0.4606, 0.02652, 0.4641, 0.01543, 0.4132, 0.229, 0.9322, 0.2209, 0.9625, 0.2078, 0.9386, 0.2187, 0.9135, 0.02164, 0.3514, 0.02849, 0.4091, 0.01543, 0.4132, 0.007116, 0.356, 0.2382, 0.8933, 0.229, 0.9322, 0.2187, 0.9135, 0.2311, 0.8804, 0.01732, 0.2899, 0.02164, 0.3514, 0.007116, 0.356, 0.001907, 0.2948, 0.2483, 0.8471, 0.2382, 0.8933, 0.2311, 0.8804, 0.2447, 0.8405, 0.01572, 0.2269, 0.01732, 0.2899, 0.001907, 0.2948, 0.0, 0.2319, 0.1267, 0.7089, 0.1121, 0.7535, 0.1235, 0.7011, 0.2587, 0.7955, 0.2483, 0.8471, 0.2447, 0.8405, 0.1767, 0.2876, 0.1755, 0.2245, 0.1912, 0.2209, 0.1922, 0.2841, 0.1395, 0.6656, 0.1267, 0.7089, 0.1235, 0.7011, 0.1332, 0.6503, 0.2311, 0.8804, 0.2187, 0.9135, 0.21, 0.8896, 0.2251, 0.8639, 0.1931, 0.1589, 0.1976, 0.1004, 0.2147, 0.09806, 0.2112, 0.1564, 0.2447, 0.8405, 0.2311, 0.8804, 0.2251, 0.8639, 0.2416, 0.8322, 0.1912, 0.2209, 0.1931, 0.1589, 0.2112, 0.1564, 0.2098, 0.2184, 0.1235, 0.7011, 0.1121, 0.7535, 0.1199, 0.6952, 0.2587, 0.7955, 0.2447, 0.8405, 0.2416, 0.8322, 0.1922, 0.2841, 0.1912, 0.2209, 0.2098, 0.2184, 0.2103, 0.2816, 0.1332, 0.6503, 0.1235, 0.7011, 0.1199, 0.6952, 0.1261, 0.6389, 0.1958, 0.3459, 0.1922, 0.2841, 0.2103, 0.2816, 0.2129, 0.3436, 0.141, 0.6031, 0.1332, 0.6503, 0.1261, 0.6389, 0.1305, 0.5865, 0.2021, 0.4041, 0.1958, 0.3459, 0.2129, 0.3436, 0.2175, 0.402, 0.1464, 0.5613, 0.141, 0.6031, 0.1305, 0.5865, 0.1331, 0.5402, 0.2107, 0.4564, 0.2021, 0.4041, 0.2175, 0.402, 0.2238, 0.4546, 0.2046, 0.04763, 0.2139, 0.002671, 0.227, 0.0009021, 0.22, 0.04555, 0.2187, 0.9135, 0.2078, 0.9386, 0.1967, 0.9083, 0.21, 0.8896, 0.1976, 0.1004, 0.2046, 0.04763, 0.22, 0.04555, 0.2147, 0.09806, 0.1305, 0.5865, 0.1261, 0.6389, 0.1183, 0.6318, 0.1192, 0.5763, 0.2175, 0.402, 0.2129, 0.3436, 0.2319, 0.3424, 0.2346, 0.4009, 0.1331, 0.5402, 0.1305, 0.5865, 0.1192, 0.5763, 0.1187, 0.5273, 0.2238, 0.4546, 0.2175, 0.402, 0.2346, 0.4009, 0.2383, 0.4537, 0.22, 0.04555, 0.227, 0.0009021, 0.2415, 3.845e-08, 0.2371, 0.04449, 0.2315, 0.4993, 0.2238, 0.4546, 0.2383, 0.4537, 0.243, 0.4986, 0.2147, 0.09806, 0.22, 0.04555, 0.2371, 0.04449, 0.2337, 0.09688, 0.2251, 0.8639, 0.21, 0.8896, 0.2031, 0.8616, 0.2204, 0.8446, 0.2112, 0.1564, 0.2147, 0.09806, 0.2337, 0.09688, 0.2314, 0.1552, 0.2416, 0.8322, 0.2251, 0.8639, 0.2204, 0.8446, 0.2392, 0.8223, 0.2098, 0.2184, 0.2112, 0.1564, 0.2314, 0.1552, 0.2303, 0.2171, 0.1199, 0.6952, 0.1121, 0.7535, 0.1159, 0.6917, 0.2587, 0.7955, 0.2416, 0.8322, 0.2392, 0.8223, 0.2103, 0.2816, 0.2098, 0.2184, 0.2303, 0.2171, 0.2305, 0.2803, 0.1261, 0.6389, 0.1199, 0.6952, 0.1159, 0.6917, 0.1183, 0.6318, 0.2129, 0.3436, 0.2103, 0.2816, 0.2305, 0.2803, 0.2319, 0.3424])
me_sphere.materials.append(mat_material_001)
me_sphere.use_remesh_preserve_volume = False
me_sphere.use_remesh_preserve_attributes = False
me_sphere.use_mirror_vertex_groups = False
me_sphere.update()

# ---- objects
ob_sphere = bpy.data.objects.new('Sphere', me_sphere)

# ---- transforms, parenting, visibility, modifiers, constraints
ob_sphere.location = (0.0, 0.0, 0.0)
ob_sphere.scale = (5.0, 5.0, 5.0)
ob_sphere.lineart.crease_threshold = 0.0
_m = ob_sphere.modifiers.new('Subsurf', 'SUBSURF')
_m.uv_smooth = 'PRESERVE_CORNERS'
_m.quality = 2
_m.levels = 2
_m.show_only_control_edges = False

# ---- collection membership
col_collection_1.objects.link(ob_sphere)

# ---- scene / render settings (as saved in the file)
scene.frame_start = 1; scene.frame_end = 250; scene.frame_set(1)
scene.render.engine = 'CYCLES'
scene.render.resolution_percentage = 50
scene.render.dither_intensity = 0.0
scene.cycles.use_denoising = False
scene.cycles.samples = 128
scene.cycles.sampling_pattern = 'TABULATED_SOBOL'
scene.cycles.use_adaptive_sampling = False
scene.cycles.use_light_tree = False
scene.cycles.blur_glossy = 0.0
scene.cycles.sample_clamp_indirect = 0.0
scene.view_settings.view_transform = 'Standard'
bpy.context.view_layer.update()

# ---- added for rendering (the .blend has no active camera and no usable light): camera, sun
cam_auto = bpy.data.cameras.new('AutoCamera')
cam_auto.lens = 50.0
cam_auto.sensor_width = 36.0
cam_auto.clip_end = 1000.0
ob_auto_camera = bpy.data.objects.new('AutoCamera', cam_auto)
scene.collection.objects.link(ob_auto_camera)
ob_auto_camera.location = (16.0254, -19.2304, 12.8203)
ob_auto_camera.rotation_euler = (1.09748, -7.21219e-08, 0.694738)
scene.camera = ob_auto_camera
light_auto_sun = bpy.data.lights.new('AutoSun', 'SUN')
light_auto_sun.energy = 3.0
light_auto_sun.angle = 0.0523599
ob_auto_sun = bpy.data.objects.new('AutoSun', light_auto_sun)
scene.collection.objects.link(ob_auto_sun)
ob_auto_sun.rotation_euler = (0.872665, 0.174533, 0.523599)
bpy.context.view_layer.update()
